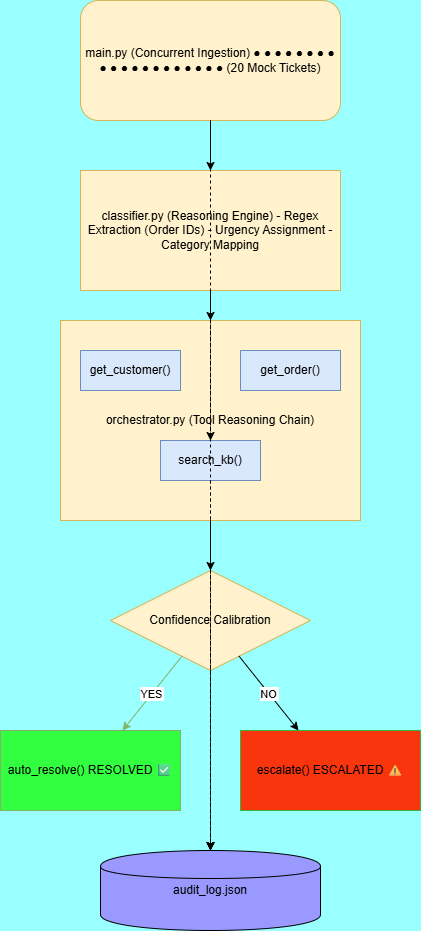

The diagram above was exported from draw.io. Its source (the exported page's mxGraphModel, read from the mxfile embedded in the PNG):
<mxGraphModel dx="1373" dy="765" grid="1" gridSize="10" guides="1" tooltips="1" connect="1" arrows="1" fold="1" page="1" pageScale="1" pageWidth="827" pageHeight="1169" background="#99FFFF" math="0" shadow="0">
  <root>
    <mxCell id="0" />
    <mxCell id="1" parent="0" />
    <mxCell id="ingest" parent="1" style="rounded=1;whiteSpace=wrap;html=1;fillColor=#fff2cc;strokeColor=#d6b656;" value="main.py (Concurrent Ingestion) ● ● ● ● ● ● ● ● ● ● ● ● ● ● ● ● ● ● ● ● (20 Mock Tickets)" vertex="1">
      <mxGeometry height="120" width="260" x="100" y="50" as="geometry" />
    </mxCell>
    <mxCell id="triage" parent="1" style="whiteSpace=wrap;html=1;fillColor=#fff2cc;strokeColor=#d6b656;" value="classifier.py (Reasoning Engine) - Regex Extraction (Order IDs) - Urgency Assignment - Category Mapping" vertex="1">
      <mxGeometry height="120" width="260" x="100" y="220" as="geometry" />
    </mxCell>
    <mxCell id="toolchain" parent="1" style="whiteSpace=wrap;html=1;fillColor=#fff2cc;strokeColor=#d6b656;" value="orchestrator.py (Tool Reasoning Chain)" vertex="1">
      <mxGeometry height="200" width="300" x="80" y="370" as="geometry" />
    </mxCell>
    <mxCell id="tool1" parent="toolchain" style="whiteSpace=wrap;html=1;fillColor=#dae8fc;strokeColor=#6c8ebf;" value="get_customer()" vertex="1">
      <mxGeometry height="40" width="100" x="20" y="30" as="geometry" />
    </mxCell>
    <mxCell id="tool2" parent="toolchain" style="whiteSpace=wrap;html=1;fillColor=#dae8fc;strokeColor=#6c8ebf;" value="get_order()" vertex="1">
      <mxGeometry height="40" width="100" x="180" y="30" as="geometry" />
    </mxCell>
    <mxCell id="tool3" parent="toolchain" style="whiteSpace=wrap;html=1;fillColor=#dae8fc;strokeColor=#6c8ebf;" value="search_kb()" vertex="1">
      <mxGeometry height="40" width="100" x="100" y="120" as="geometry" />
    </mxCell>
    <mxCell id="decision" parent="1" style="rhombus;whiteSpace=wrap;html=1;fillColor=#fff2cc;strokeColor=#d6b656;" value="Confidence Calibration" vertex="1">
      <mxGeometry height="100" width="200" x="130" y="620" as="geometry" />
    </mxCell>
    <mxCell id="resolved" parent="1" style="whiteSpace=wrap;html=1;fillColor=#31FF3F;strokeColor=#82b366;" value="auto_resolve() RESOLVED ✅" vertex="1">
      <mxGeometry height="80" width="180" x="20" y="780" as="geometry" />
    </mxCell>
    <mxCell id="escalated" parent="1" style="whiteSpace=wrap;html=1;fillColor=#F8350C;strokeColor=#32B83B;" value="escalate() ESCALATED ⚠" vertex="1">
      <mxGeometry height="80" width="180" x="260" y="780" as="geometry" />
    </mxCell>
    <mxCell id="audit" parent="1" style="shape=cylinder;whiteSpace=wrap;html=1;fillColor=#9999FF;" value="audit_log.json" vertex="1">
      <mxGeometry height="80" width="220" x="120" y="900" as="geometry" />
    </mxCell>
    <mxCell id="e1" edge="1" parent="1" source="ingest" target="triage">
      <mxGeometry relative="1" as="geometry" />
    </mxCell>
    <mxCell id="e2" edge="1" parent="1" source="triage" target="toolchain">
      <mxGeometry relative="1" as="geometry" />
    </mxCell>
    <mxCell id="e3" edge="1" parent="1" source="toolchain" target="decision">
      <mxGeometry relative="1" as="geometry" />
    </mxCell>
    <mxCell id="e4" edge="1" parent="1" source="decision" style="fillColor=#d5e8d4;strokeColor=#82b366;" target="resolved" value="YES">
      <mxGeometry relative="1" as="geometry" />
    </mxCell>
    <mxCell id="e5" edge="1" parent="1" source="decision" target="escalated" value="NO">
      <mxGeometry relative="1" as="geometry" />
    </mxCell>
    <mxCell id="a1" edge="1" parent="1" source="ingest" style="dashed=1;" target="audit">
      <mxGeometry relative="1" as="geometry" />
    </mxCell>
    <mxCell id="a2" edge="1" parent="1" source="tool3" style="dashed=1;" target="audit">
      <mxGeometry relative="1" as="geometry" />
    </mxCell>
    <mxCell id="a3" edge="1" parent="1" source="toolchain" style="dashed=1;" target="audit">
      <mxGeometry relative="1" as="geometry" />
    </mxCell>
    <mxCell id="a4" edge="1" parent="1" source="decision" style="dashed=1;" target="audit">
      <mxGeometry relative="1" as="geometry" />
    </mxCell>
    <mxCell id="sVsLWwIhN5lMBgFGfJ7b-1" edge="1" parent="1" source="triage" style="dashed=1;" target="tool3" value="">
      <mxGeometry relative="1" as="geometry">
        <mxPoint x="230" y="340" as="sourcePoint" />
        <mxPoint x="230" y="900" as="targetPoint" />
      </mxGeometry>
    </mxCell>
  </root>
</mxGraphModel>